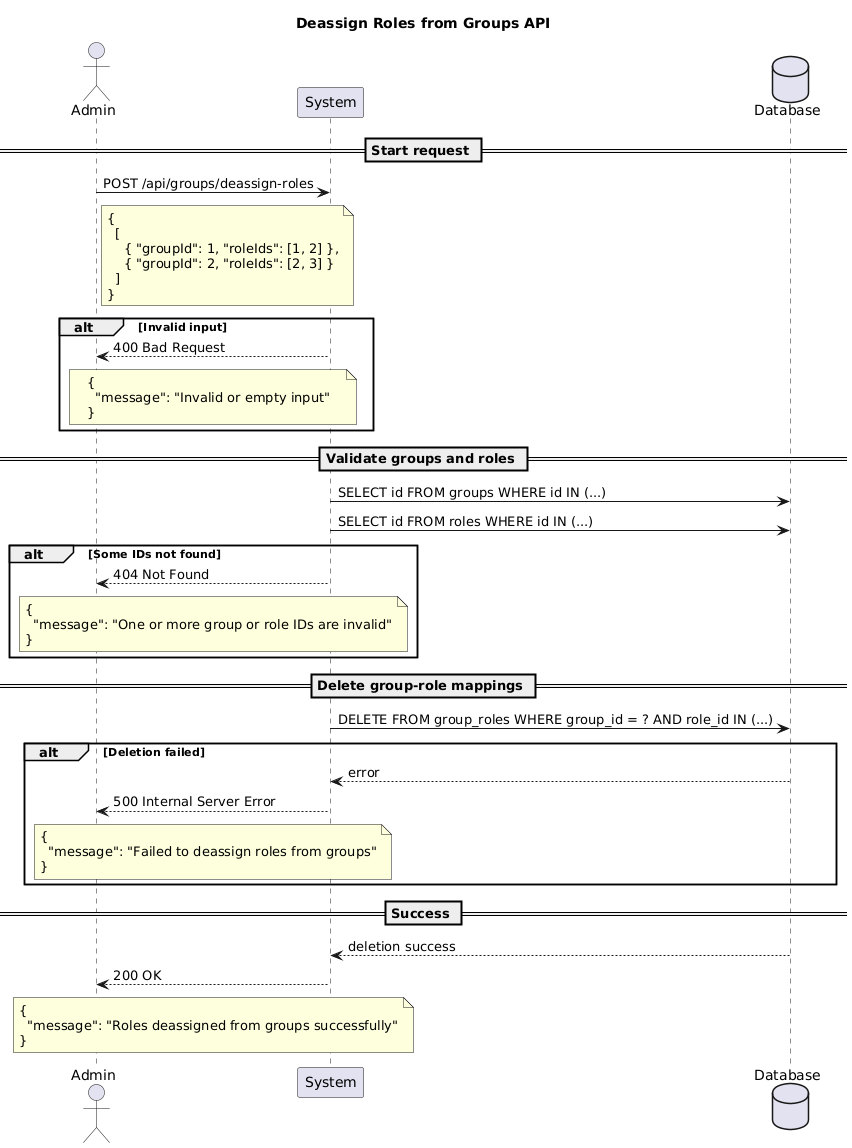

The diagram above was rendered by PlantUML. Its source (embedded in the PNG):
@startuml
title Deassign Roles from Groups API

actor Admin
participant "System" as System
database "Database" as DB

== Start request ==
Admin -> System: POST /api/groups/deassign-roles
note right of Admin
{
  [
    { "groupId": 1, "roleIds": [1, 2] },
    { "groupId": 2, "roleIds": [2, 3] }
  ]
}
end note

alt Invalid input
System --> Admin: 400 Bad Request
note over System, Admin
{
  "message": "Invalid or empty input"
}
end note
end alt

== Validate groups and roles ==
System -> DB: SELECT id FROM groups WHERE id IN (...)
System -> DB: SELECT id FROM roles WHERE id IN (...)

alt Some IDs not found
System --> Admin: 404 Not Found
note over System, Admin
{
  "message": "One or more group or role IDs are invalid"
}
end note
end alt

== Delete group-role mappings ==
System -> DB: DELETE FROM group_roles WHERE group_id = ? AND role_id IN (...)

alt Deletion failed
DB --> System: error
System --> Admin: 500 Internal Server Error
note over System, Admin
{
  "message": "Failed to deassign roles from groups"
}
end note
end alt

== Success ==
DB --> System: deletion success
System --> Admin: 200 OK
note over System, Admin
{
  "message": "Roles deassigned from groups successfully"
}
end note
@enduml